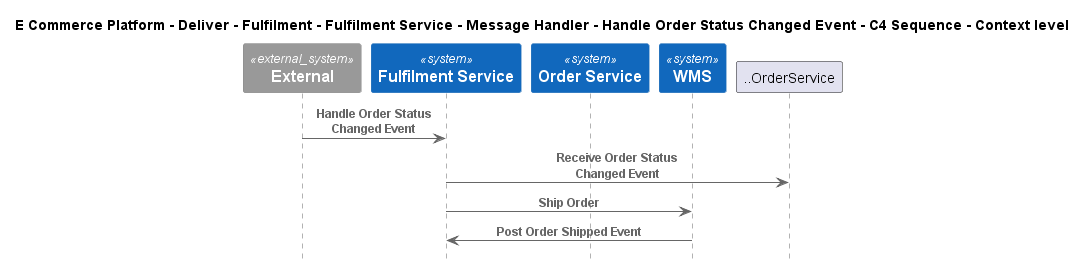

The diagram above was rendered by PlantUML. Its source (embedded in the PNG):
@startuml
!include ..\..\..\..\..\..\..\..\..\.c4s\C4_Sequence.puml

title E Commerce Platform - Deliver - Fulfilment - Fulfilment Service - Message Handler - Handle Order Status Changed Event - C4 Sequence - Context level

System_Ext(C4InterFlow.SoftwareSystems.ExternalSystem, "External", "")
System(ECommercePlatform.Deliver.Fulfilment.SoftwareSystems.FulfilmentService, "Fulfilment Service", "")
System(ECommercePlatform.GenerateDemand.OrderManagement.SoftwareSystems.OrderService, "Order Service", "")
System(ECommercePlatform.Deliver.Fulfilment.SoftwareSystems.WMS, "WMS", "")

Rel(C4InterFlow.SoftwareSystems.ExternalSystem, ECommercePlatform.Deliver.Fulfilment.SoftwareSystems.FulfilmentService, "Handle Order Status Changed Event")
Rel(ECommercePlatform.Deliver.Fulfilment.SoftwareSystems.FulfilmentService, ..OrderService, "Receive Order Status Changed Event")
Rel(ECommercePlatform.Deliver.Fulfilment.SoftwareSystems.FulfilmentService, ECommercePlatform.Deliver.Fulfilment.SoftwareSystems.WMS, "Ship Order")
Rel(ECommercePlatform.Deliver.Fulfilment.SoftwareSystems.WMS, ECommercePlatform.Deliver.Fulfilment.SoftwareSystems.FulfilmentService, "Post Order Shipped Event")


@enduml